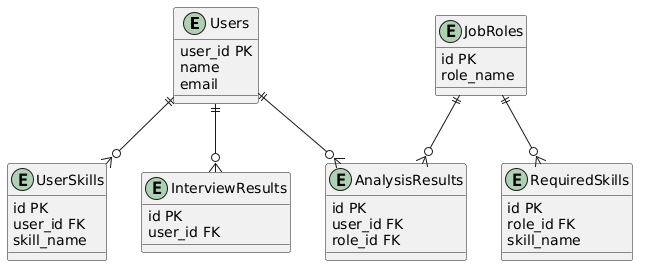

The diagram above was rendered by PlantUML. Its source (embedded in the PNG):
@startuml
entity Users {
  user_id PK
  name
  email
}

entity JobRoles {
  id PK
  role_name
}

entity UserSkills {
  id PK
  user_id FK
  skill_name
}

entity RequiredSkills {
  id PK
  role_id FK
  skill_name
}

entity AnalysisResults {
  id PK
  user_id FK
  role_id FK
}

entity InterviewResults {
  id PK
  user_id FK
}

Users ||--o{ UserSkills
Users ||--o{ AnalysisResults
Users ||--o{ InterviewResults

JobRoles ||--o{ RequiredSkills
JobRoles ||--o{ AnalysisResults
@enduml